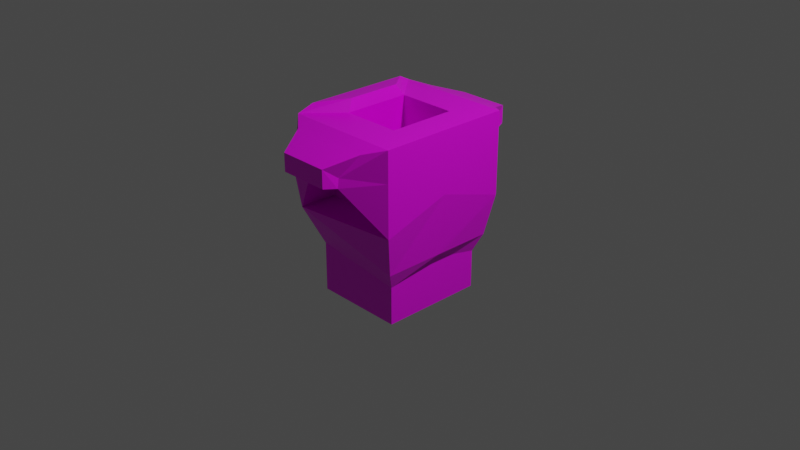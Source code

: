 # Source: thick_leather.blend  (saved by Blender 2.83.19; exported with 4.5.12 LTS)
import bpy
from mathutils import Matrix  # noqa: F401  (used for matrix-valued properties, if any)

bpy.ops.wm.read_factory_settings(use_empty=True)
scene = bpy.context.scene
scene.name = 'Scene'

# ---- collections
col_collection = bpy.data.collections.new('Collection'); scene.collection.children.link(col_collection)

# ---- images (referenced by path relative to the original .blend; pixels are not part of the script)
import os
ASSET_DIR = os.environ.get("B2B_ASSET_DIR", "")  # directory of the original .blend (textures are referenced by path, not embedded)
HERE = os.path.dirname(os.path.abspath(__file__))  # packed textures are extracted next to this script under _unpacked/

def load_image(name, relpath, width, height, colorspace="sRGB"):
    """Load a texture the original file referenced (path relative to the .blend, or extracted next to this script)."""
    p = next((c for c in (os.path.join(HERE, relpath), os.path.join(ASSET_DIR, relpath)) if relpath and os.path.exists(c)), "")
    if p:
        img = bpy.data.images.load(p, check_existing=True)
        img.name = name
    else:  # same state as the original file: an image datablock whose file is absent (Cycles renders it pink)
        img = bpy.data.images.new(name, width, height)
        img.source = "FILE"
        img.filepath = "//" + (relpath or name)
    img.colorspace_settings.name = colorspace
    return img
img_new_pallete_png = load_image('new_pallete.png', 'new_pallete.png', 1024, 1024, 'sRGB')

# ---- materials (node trees are filled in below, after node groups)
mat_material = bpy.data.materials.new('Material')
mat_material.alpha_threshold = 0.0
mat_material.use_transparent_shadow = False
mat_material.line_color = (0.0, 0.0, 0.0, 1.0)

# ---- material node trees
mat_material.use_nodes = True; mat_material.node_tree.nodes.clear()
_N = mat_material.node_tree.nodes; _L = mat_material.node_tree.links
n0 = _N.new('ShaderNodeOutputMaterial'); n0.name = 'Material Output'; n0.location = (300, 300)
n1 = _N.new('ShaderNodeBsdfPrincipled'); n1.name = 'Principled BSDF'; n1.location = (10, 300)
n1.distribution = 'GGX'
n1.subsurface_method = 'BURLEY'
n1.inputs[2].default_value = 0.4
n1.inputs[3].default_value = 1.45
n1.inputs[27].default_value = (0.0, 0.0, 0.0, 1.0)
n1.inputs[28].default_value = 1.0
n2 = _N.new('ShaderNodeTexImage'); n2.name = 'Image Texture'; n2.location = (-280, 280)
n2.image = img_new_pallete_png
n2.interpolation = 'Closest'
_L.new(n1.outputs[0], n0.inputs[0])
_L.new(n2.outputs[0], n1.inputs[0])
n0.is_active_output = True

# ---- world
world_world = bpy.data.worlds.new('World'); scene.world = world_world
world_world.use_nodes = True; world_world.node_tree.nodes.clear()
_N = world_world.node_tree.nodes; _L = world_world.node_tree.links
n0 = _N.new('ShaderNodeOutputWorld'); n0.name = 'World Output'; n0.location = (300, 300)
n1 = _N.new('ShaderNodeBackground'); n1.name = 'Background'; n1.location = (10, 300)
n1.inputs[0].default_value = (0.05088, 0.05088, 0.05088, 1.0)
_L.new(n1.outputs[0], n0.inputs[0])
n0.is_active_output = True
world_world.color = (0.05088, 0.05088, 0.05088)
world_world.use_sun_shadow = False
world_world.sun_shadow_jitter_overblur = 0.0

# ---- cameras
cam_camera = bpy.data.cameras.new('Camera')
cam_camera.clip_end = 100.0
cam_camera.ortho_scale = 7.314

# ---- lights
light_light = bpy.data.lights.new('Light', 'POINT')
light_light.transmission_factor = 0.0
light_light.energy = 1000.0
light_light.shadow_soft_size = 0.1
light_light.shadow_maximum_resolution = 0.006
light_light.use_absolute_resolution = True

# ---- meshes
me_cube = bpy.data.meshes.new('Cube')
me_cube.from_pydata([(0.6384, 0.7357, 1.15), (0.6384, 0.7357, 0.2514), (0.6384, -0.7357, 1.15), (0.6384, -0.7357, 0.2514), (-0.6384, 0.7357, 1.15), (-0.6384, 0.7357, 0.1519), (-0.6384, -0.7357, 1.15), (-0.6384, -0.7357, 0.1519), (0.1912, 0.9632, 0.7501), (-0.1912, 0.9632, 0.7501), (0.4459, 0.8913, 1.093), (-0.1912, -0.9632, 0.7501), (-0.4459, -0.8913, 1.093), (0.4459, -0.8913, 1.093), (0.1912, -0.9632, 0.7501), (-0.4459, 0.8913, 1.093), (0.3141, 1.046, 0.87), (0.3192, 1.063, 0.7716), (-0.3192, -1.063, 0.7716), (-0.3141, -1.046, 0.87), (0.3141, -1.046, 0.87), (0.3192, -1.063, 0.7716), (-0.3141, 1.046, 0.87), (-0.3192, 1.063, 0.7716), (0.2725, 1.202, 0.7936), (-0.2725, 1.202, 0.7936), (0.2725, 1.202, 0.9872), (-0.2725, -1.202, 0.7936), (-0.2725, -1.202, 0.9872), (0.2725, -1.202, 0.9872), (0.2725, -1.202, 0.7936), (-0.2725, 1.202, 0.9872), (-0.4916, 0.5666, -0.2573), (-0.4916, -0.5666, -0.2573), (0.4916, 0.5666, -0.3808), (0.4916, -0.5666, -0.3808), (-0.4916, 0.5666, -0.7955), (-0.4916, -0.5666, -0.7955), (0.4916, 0.5666, -0.7955), (0.4916, -0.5666, -0.7955), (0.3192, -0.3679, 1.15), (-0.3192, -0.3679, 1.15), (0.3192, 0.3679, 1.15), (-0.3192, 0.3679, 1.15), (0.3192, -0.3679, 0.2001), (-0.3192, -0.3679, 0.2001), (0.3192, 0.3679, 0.2001), (-0.3192, 0.3679, 0.2001), (0.6384, 0.7357, 0.8171), (0.6384, -0.7357, 0.8171), (0.6384, 0.0, 1.15), (0.6384, 0.0, 0.4869), (0.4916, 0.0, -0.2573), (0.565, 0.6512, -0.1923), (0.565, -0.6512, -0.1923), (0.565, 0.0, -0.1923), (0.6384, 0.0, 0.5111), (-0.6027, -0.5798, 1.229), (-0.6027, 0.5798, 1.229), (-0.3549, -0.2899, 1.272), (-0.3549, 0.2899, 1.272), (0.5714, 0.3821, 0.2749), (-0.5714, 0.3821, 0.1859), (-0.5714, -0.3821, 0.1859), (0.5714, -0.3821, 0.2749), (0.1711, 0.5002, 0.7213), (-0.1711, 0.5002, 0.7213), (-0.1711, -0.5002, 0.7213), (0.1711, -0.5002, 0.7213)], [], [(0, 4, 43, 42), (4, 0, 10, 15), (7, 6, 4, 5), (5, 1, 53, 34, 32), (56, 50, 2, 49), (14, 11, 67, 68), (13, 12, 28, 29), (0, 48, 1, 17, 16), (5, 9, 66, 62), (2, 6, 12, 13), (14, 3, 21, 30), (4, 15, 31, 22), (10, 0, 16, 26), (1, 8, 24, 17), (30, 29, 28, 27), (25, 31, 26, 24), (21, 20, 29, 30), (16, 17, 24, 26), (23, 22, 31, 25), (19, 18, 27, 28), (7, 11, 27, 18), (6, 7, 18, 19), (11, 14, 30, 27), (12, 6, 19, 28), (3, 49, 2, 20, 21), (15, 10, 26, 31), (8, 9, 25, 24), (2, 13, 29, 20), (5, 4, 22, 23), (9, 5, 23, 25), (34, 52, 35, 39, 38), (3, 7, 33, 35, 54), (7, 5, 32, 33), (55, 54, 35, 52), (36, 38, 39, 37), (32, 34, 38, 36), (35, 33, 37, 39), (33, 32, 36, 37), (43, 41, 45, 47), (6, 2, 40, 41), (4, 6, 57, 58), (2, 50, 0, 42, 40), (46, 47, 45, 44), (41, 40, 44, 45), (42, 43, 47, 46), (40, 42, 46, 44), (53, 55, 52, 34), (1, 51, 55, 53), (51, 3, 54, 55), (51, 56, 49, 3), (1, 48, 56, 51), (48, 0, 50, 56), (58, 57, 59, 60), (43, 4, 58, 60), (41, 43, 60, 59), (6, 41, 59, 57), (61, 62, 66, 65), (63, 64, 68, 67), (11, 7, 63, 67), (1, 5, 62, 61), (9, 8, 65, 66), (8, 1, 61, 65), (7, 3, 64, 63), (3, 14, 68, 64)])
_uv = me_cube.uv_layers.new(name='UVMap')
_uv.uv.foreach_set('vector', [0.06936, 0.3056, 0.06936, 0.3056, 0.06936, 0.3056, 0.06936, 0.3056, 0.06936, 0.3056, 0.06936, 0.3056, 0.06936, 0.3056, 0.06936, 0.3056, 0.04476, 0.5369, 0.04476, 0.5369, 0.04476, 0.5369, 0.04476, 0.5369, 0.04476, 0.5369, 0.04476, 0.5369, 0.04476, 0.5369, 0.04476, 0.5369, 0.04476, 0.5369, 0.07428, 0.6624, 0.07428, 0.6624, 0.07428, 0.6624, 0.07428, 0.6624, 0.06198, 0.2994, 0.06198, 0.2994, 0.06198, 0.2994, 0.06198, 0.2994, 0.06936, 0.3056, 0.06936, 0.3056, 0.06936, 0.3056, 0.06936, 0.3056, 0.04476, 0.5369, 0.04476, 0.5369, 0.04476, 0.5369, 0.04476, 0.5369, 0.04476, 0.5369, 0.06198, 0.2994, 0.06198, 0.2994, 0.06198, 0.2994, 0.06198, 0.2994, 0.06936, 0.3056, 0.06936, 0.3056, 0.06936, 0.3056, 0.06936, 0.3056, 0.04476, 0.5369, 0.04476, 0.5369, 0.04476, 0.5369, 0.04476, 0.5369, 0.04476, 0.5369, 0.04476, 0.5369, 0.04476, 0.5369, 0.04476, 0.5369, 0.04476, 0.5369, 0.04476, 0.5369, 0.04476, 0.5369, 0.04476, 0.5369, 0.04476, 0.5369, 0.04476, 0.5369, 0.04476, 0.5369, 0.04476, 0.5369, 0.06936, 0.3056, 0.06936, 0.3056, 0.06936, 0.3056, 0.06936, 0.3056, 0.06936, 0.3056, 0.06936, 0.3056, 0.06936, 0.3056, 0.06936, 0.3056, 0.04476, 0.5369, 0.04476, 0.5369, 0.04476, 0.5369, 0.04476, 0.5369, 0.04476, 0.5369, 0.04476, 0.5369, 0.04476, 0.5369, 0.04476, 0.5369, 0.04476, 0.5369, 0.04476, 0.5369, 0.04476, 0.5369, 0.04476, 0.5369, 0.04476, 0.5369, 0.04476, 0.5369, 0.04476, 0.5369, 0.04476, 0.5369, 0.04476, 0.5369, 0.04476, 0.5369, 0.04476, 0.5369, 0.04476, 0.5369, 0.04476, 0.5369, 0.04476, 0.5369, 0.04476, 0.5369, 0.04476, 0.5369, 0.04476, 0.5369, 0.04476, 0.5369, 0.04476, 0.5369, 0.04476, 0.5369, 0.04476, 0.5369, 0.04476, 0.5369, 0.04476, 0.5369, 0.04476, 0.5369, 0.04476, 0.5369, 0.04476, 0.5369, 0.04476, 0.5369, 0.04476, 0.5369, 0.04476, 0.5369, 0.06936, 0.3056, 0.06936, 0.3056, 0.06936, 0.3056, 0.06936, 0.3056, 0.04476, 0.5369, 0.04476, 0.5369, 0.04476, 0.5369, 0.04476, 0.5369, 0.04476, 0.5369, 0.04476, 0.5369, 0.04476, 0.5369, 0.04476, 0.5369, 0.04476, 0.5369, 0.04476, 0.5369, 0.04476, 0.5369, 0.04476, 0.5369, 0.04476, 0.5369, 0.04476, 0.5369, 0.04476, 0.5369, 0.04476, 0.5369, 0.07182, 0.6624, 0.07182, 0.6624, 0.07182, 0.6624, 0.07182, 0.6624, 0.07182, 0.6624, 0.04476, 0.5369, 0.04476, 0.5369, 0.04476, 0.5369, 0.04476, 0.5369, 0.04476, 0.5369, 0.04476, 0.5369, 0.04476, 0.5369, 0.04476, 0.5369, 0.04476, 0.5369, 0.04476, 0.5369, 0.04476, 0.5369, 0.04476, 0.5369, 0.04476, 0.5369, 0.04476, 0.5369, 0.04476, 0.5369, 0.04476, 0.5369, 0.04476, 0.5369, 0.04476, 0.5369, 0.04476, 0.5369, 0.04476, 0.5369, 0.04476, 0.5369, 0.04476, 0.5369, 0.04476, 0.5369, 0.04476, 0.5369, 0.04476, 0.5369, 0.04476, 0.5369, 0.04476, 0.5369, 0.04476, 0.5369, 0.04476, 0.5369, 0.06198, 0.2994, 0.06198, 0.2994, 0.06198, 0.2994, 0.06198, 0.2994, 0.06936, 0.3056, 0.06936, 0.3056, 0.06936, 0.3056, 0.06936, 0.3056, 0.04476, 0.5369, 0.04476, 0.5369, 0.04476, 0.5369, 0.04476, 0.5369, 0.04476, 0.5369, 0.04476, 0.5369, 0.04476, 0.5369, 0.04476, 0.5369, 0.04476, 0.5369, 0.06198, 0.2994, 0.06198, 0.2994, 0.06198, 0.2994, 0.06198, 0.2994, 0.06198, 0.2994, 0.06198, 0.2994, 0.06198, 0.2994, 0.06198, 0.2994, 0.06198, 0.2994, 0.06198, 0.2994, 0.06198, 0.2994, 0.06198, 0.2994, 0.06198, 0.2994, 0.06198, 0.2994, 0.06198, 0.2994, 0.06198, 0.2994, 0.04476, 0.5369, 0.04476, 0.5369, 0.04476, 0.5369, 0.04476, 0.5369, 0.04476, 0.5369, 0.04476, 0.5369, 0.04476, 0.5369, 0.04476, 0.5369, 0.04476, 0.5369, 0.04476, 0.5369, 0.04476, 0.5369, 0.04476, 0.5369, 0.07428, 0.6624, 0.07428, 0.6624, 0.07428, 0.6624, 0.07428, 0.6624, 0.07428, 0.6624, 0.07428, 0.6624, 0.07428, 0.6624, 0.07428, 0.6624, 0.07428, 0.6624, 0.07428, 0.6624, 0.07428, 0.6624, 0.07428, 0.6624, 0.04476, 0.5369, 0.04476, 0.5369, 0.04476, 0.5369, 0.04476, 0.5369, 0.04476, 0.5369, 0.04476, 0.5369, 0.04476, 0.5369, 0.04476, 0.5369, 0.04476, 0.4557, 0.04476, 0.4557, 0.04476, 0.4557, 0.04476, 0.4557, 0.04476, 0.5369, 0.04476, 0.5369, 0.04476, 0.5369, 0.04476, 0.5369, 0.06198, 0.2994, 0.06198, 0.2994, 0.06198, 0.2994, 0.06198, 0.2994, 0.06198, 0.2994, 0.06198, 0.2994, 0.06198, 0.2994, 0.06198, 0.2994, 0.06198, 0.2994, 0.06198, 0.2994, 0.06198, 0.2994, 0.06198, 0.2994, 0.06198, 0.2994, 0.06198, 0.2994, 0.06198, 0.2994, 0.06198, 0.2994, 0.06198, 0.2994, 0.06198, 0.2994, 0.06198, 0.2994, 0.06198, 0.2994, 0.06198, 0.2994, 0.06198, 0.2994, 0.06198, 0.2994, 0.06198, 0.2994, 0.06198, 0.2994, 0.06198, 0.2994, 0.06198, 0.2994, 0.06198, 0.2994, 0.06198, 0.2994, 0.06198, 0.2994, 0.06198, 0.2994, 0.06198, 0.2994])
me_cube.materials.append(mat_material)
me_cube.use_remesh_preserve_volume = False
me_cube.use_remesh_preserve_attributes = False
me_cube.use_mirror_vertex_groups = False
me_cube.update()

# ---- objects
ob_cube = bpy.data.objects.new('Cube', me_cube)
ob_light = bpy.data.objects.new('Light', light_light)
ob_camera = bpy.data.objects.new('Camera', cam_camera)

# ---- transforms, parenting, visibility, modifiers, constraints
ob_cube.location = (0.0, 0.0, 0.0)
ob_cube.lock_rotations_4d = False
ob_cube.empty_display_type = 'ARROWS'
ob_cube.lineart.crease_threshold = 0.0
ob_light.location = (4.076, 1.005, 5.904)
ob_light.rotation_euler = (0.6503, 0.05522, 1.866)
ob_light.lock_rotations_4d = False
ob_light.empty_display_type = 'ARROWS'
ob_light.color = (0.0, 0.0, 0.0, 0.0)
ob_light.lineart.crease_threshold = 0.0
ob_camera.location = (7.359, -6.926, 4.958)
ob_camera.rotation_euler = (1.109, 0.0, 0.8149)
ob_camera.lock_rotations_4d = False
ob_camera.empty_display_type = 'ARROWS'
ob_camera.color = (0.0, 0.0, 0.0, 0.0)
ob_camera.display_type = 'WIRE'
ob_camera.lineart.crease_threshold = 0.0

# ---- collection membership
col_collection.objects.link(ob_cube)
col_collection.objects.link(ob_light)
col_collection.objects.link(ob_camera)

# ---- scene / render settings (as saved in the file)
scene.camera = ob_camera
scene.frame_start = 1; scene.frame_end = 250; scene.frame_set(14)
scene.render.engine = 'BLENDER_EEVEE_NEXT'
scene.cycles.use_denoising = False
scene.cycles.samples = 128
scene.cycles.sampling_pattern = 'TABULATED_SOBOL'
scene.cycles.use_adaptive_sampling = False
scene.cycles.use_light_tree = False
scene.view_settings.view_transform = 'Filmic'
bpy.context.view_layer.update()
